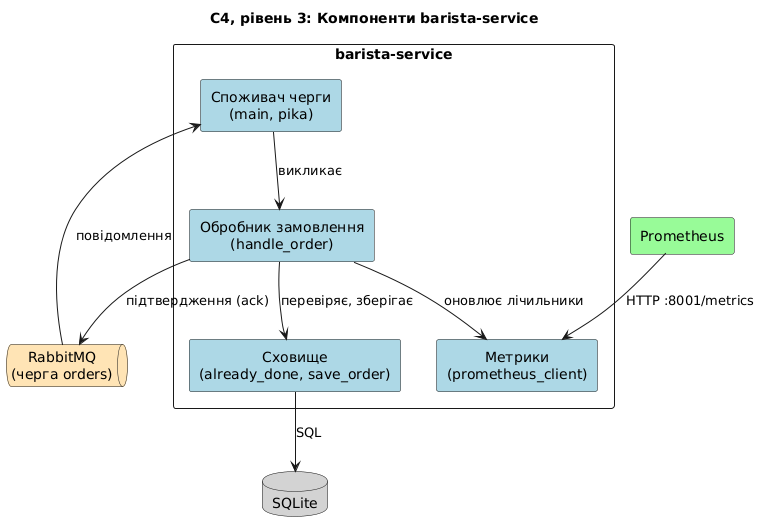

The diagram above was rendered by PlantUML. Its source (embedded in the PNG):
@startuml
title C4, рівень 3: Компоненти barista-service
skinparam defaultTextAlignment center
skinparam shadowing false

queue "RabbitMQ\n(черга orders)" as rabbit #Moccasin
database "SQLite" as db #LightGray
rectangle "Prometheus" as prom #PaleGreen

rectangle "barista-service" {
  rectangle "Споживач черги\n(main, pika)" as consumer #LightBlue
  rectangle "Обробник замовлення\n(handle_order)" as handler #LightBlue
  rectangle "Сховище\n(already_done, save_order)" as storage #LightBlue
  rectangle "Метрики\n(prometheus_client)" as metrics #LightBlue
}

rabbit --> consumer : повідомлення
consumer --> handler : викликає
handler --> storage : перевіряє, зберігає
storage --> db : SQL
handler --> metrics : оновлює лічильники
prom --> metrics : HTTP :8001/metrics
handler --> rabbit : підтвердження (ack)
@enduml